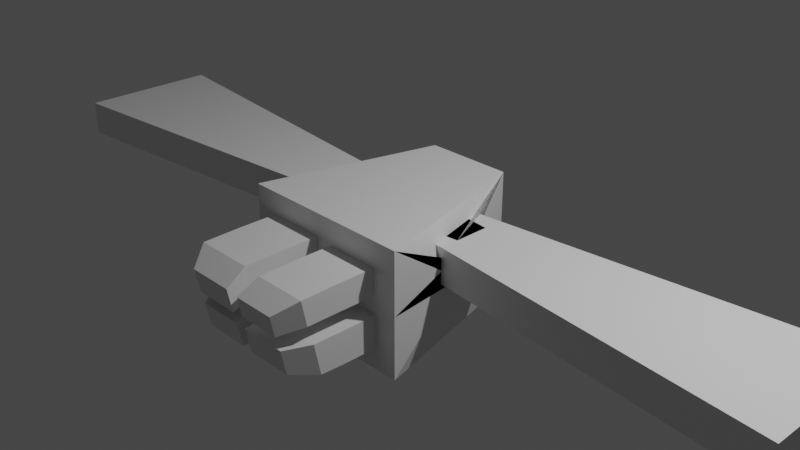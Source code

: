 # Source: MOD_AVION.blend  (saved by Blender 3.3.6; exported with 4.5.12 LTS)
import bpy
from mathutils import Matrix  # noqa: F401  (used for matrix-valued properties, if any)

bpy.ops.wm.read_factory_settings(use_empty=True)
scene = bpy.context.scene
scene.name = 'Scene'

# ---- collections
col_collection = bpy.data.collections.new('Collection'); scene.collection.children.link(col_collection)

# ---- materials (node trees are filled in below, after node groups)
mat_material = bpy.data.materials.new('Material')
mat_material.alpha_threshold = 0.0
mat_material.use_transparent_shadow = False
mat_material.roughness = 0.5
mat_material.line_color = (0.0, 0.0, 0.0, 1.0)

# ---- material node trees
mat_material.use_nodes = True; mat_material.node_tree.nodes.clear()
_N = mat_material.node_tree.nodes; _L = mat_material.node_tree.links
n0 = _N.new('ShaderNodeOutputMaterial'); n0.name = 'Material Output'; n0.location = (300, 300)
n1 = _N.new('ShaderNodeBsdfPrincipled'); n1.name = 'Principled BSDF'; n1.location = (10, 300)
n1.distribution = 'GGX'
n1.subsurface_method = 'RANDOM_WALK_SKIN'
n1.inputs[3].default_value = 1.45
n1.inputs[27].default_value = (0.0, 0.0, 0.0, 1.0)
n1.inputs[28].default_value = 1.0
_L.new(n1.outputs[0], n0.inputs[0])
n0.is_active_output = True

# ---- world
world_world = bpy.data.worlds.new('World'); scene.world = world_world
world_world.use_nodes = True; world_world.node_tree.nodes.clear()
_N = world_world.node_tree.nodes; _L = world_world.node_tree.links
n0 = _N.new('ShaderNodeOutputWorld'); n0.name = 'World Output'; n0.location = (300, 300)
n1 = _N.new('ShaderNodeBackground'); n1.name = 'Background'; n1.location = (10, 300)
n1.inputs[0].default_value = (0.05088, 0.05088, 0.05088, 1.0)
_L.new(n1.outputs[0], n0.inputs[0])
n0.is_active_output = True
world_world.color = (0.05088, 0.05088, 0.05088)
world_world.use_sun_shadow = False
world_world.sun_shadow_jitter_overblur = 0.0

# ---- cameras
cam_camera = bpy.data.cameras.new('Camera')
cam_camera.clip_end = 100.0
cam_camera.ortho_scale = 7.314

# ---- lights
light_light = bpy.data.lights.new('Light', 'POINT')
light_light.transmission_factor = 0.0
light_light.energy = 1000.0
light_light.shadow_soft_size = 0.1
light_light.shadow_maximum_resolution = 0.006
light_light.use_absolute_resolution = True

# ---- meshes
me_cube = bpy.data.meshes.new('Cube')
me_cube.from_pydata([(1.0, -0.1939, -0.1939), (1.0, -0.1939, 0.1939), (1.0, 0.1939, -0.1939), (1.0, 0.1939, 0.1939), (-1.0, -0.1939, -0.1939), (-1.0, -0.1939, 0.1939), (-1.0, 0.1939, -0.1939), (-1.0, 0.1939, 0.1939), (-0.4964, 1.0, -1.0), (-0.8285, -1.0, -0.8285), (0.4964, 1.0, 0.3728), (0.4964, 1.0, -1.0), (-0.8285, -1.0, 0.2013), (0.8285, -1.0, 0.2013), (0.8285, -1.0, -0.8285), (-0.4964, 1.0, 0.3728), (4.648, -0.7833, 0.1939), (4.648, 0.7833, 0.1939), (-4.648, -0.7833, -0.1939), (-4.648, -0.7833, 0.1939), (4.648, 0.7833, -0.1939), (-4.648, 0.7833, -0.1939), (-4.648, 0.7833, 0.1939), (4.648, -0.7833, -0.1939), (-0.8285, -1.0, -0.3136), (0.8285, -1.0, -0.3136), (0.0, -1.0, 0.2013), (0.0, -1.0, -0.8285), (-1.0, -1.0, -0.3136), (-1.0, -1.0, 0.3728), (1.0, -1.0, -0.3136), (1.0, -1.0, -1.0), (0.0, -1.0, 0.3728), (0.0, -1.0, -1.0), (-1.0, -1.0, -1.0), (1.0, -1.0, 0.3728), (-0.0836, -1.0, -0.23), (-0.7449, -1.0, -0.23), (0.718, -1.0, -0.2031), (-0.08638, -1.0, -0.7422), (-0.0836, -1.0, 0.1178), (-0.7449, -1.0, 0.1178), (0.7509, -1.0, -0.7509), (-0.7422, -1.0, -0.7422), (0.718, -1.0, 0.09084), (0.1105, -1.0, -0.2031), (-0.7422, -1.0, -0.4), (0.1105, -1.0, 0.09084), (-0.8285, -1.0, 0.2013), (0.7509, -1.0, -0.3913), (-0.08638, -1.0, -0.4), (0.0, -1.0, 0.2013), (0.8285, -1.0, 0.2013), (0.07766, -1.0, -0.3913), (-0.8285, -1.0, -0.3136), (0.07766, -1.0, -0.7509), (-0.8285, -1.0, -0.8285), (0.8285, -1.0, -0.3136), (0.0, -1.0, -0.3136), (0.0, -1.0, -0.8285), (0.8285, -1.0, -0.8285), (-0.0836, -1.411, -0.23), (-0.7449, -1.411, -0.23), (-0.0836, -1.411, 0.1178), (-0.7449, -1.411, 0.1178), (0.718, -1.411, -0.2031), (0.1105, -1.411, -0.2031), (0.1105, -1.411, 0.09084), (0.718, -1.411, 0.09084), (-0.08638, -1.411, -0.4), (-0.7422, -1.411, -0.4), (-0.08638, -1.411, -0.7422), (-0.7422, -1.411, -0.7422), (0.7509, -1.411, -0.3913), (0.07766, -1.411, -0.3913), (0.07766, -1.411, -0.7509), (0.7509, -1.411, -0.7509), (-0.0836, -1.78, -0.2317), (-0.7449, -1.78, -0.2317), (-0.0836, -1.85, 0.1089), (-0.7449, -1.85, 0.1089), (0.718, -1.785, -0.2053), (0.1105, -1.785, -0.2053), (0.1105, -1.844, 0.08258), (0.718, -1.844, 0.08258), (-0.08638, -1.746, -0.3982), (-0.7422, -1.746, -0.3982), (-0.08638, -1.677, -0.7334), (-0.7422, -1.677, -0.7334), (0.7509, -1.748, -0.3897), (0.07766, -1.748, -0.3897), (0.07766, -1.675, -0.7419), (0.7509, -1.675, -0.7419), (-0.06575, -2.026, -0.3004), (-0.5859, -2.026, -0.3004), (-0.06575, -2.081, -0.03246), (-0.5859, -2.081, -0.03246), (0.5648, -2.03, -0.2797), (0.08692, -2.03, -0.2797), (0.08692, -2.077, -0.0532), (0.5648, -2.077, -0.0532), (-0.06794, -1.999, -0.4314), (-0.5837, -1.999, -0.4314), (-0.06794, -1.945, -0.695), (-0.5837, -1.945, -0.695), (0.5906, -2.0, -0.4246), (0.06109, -2.0, -0.4246), (0.06109, -1.943, -0.7017), (0.5906, -1.943, -0.7017)], [], [(10, 15, 29, 32, 35), (27, 14, 60, 59), (0, 2, 21, 18), (8, 11, 31, 33, 34), (3, 1, 19, 22), (8, 15, 10, 11), (7, 5, 8, 34), (0, 1, 11, 10), (6, 7, 34, 28, 29), (3, 2, 35, 30, 31), (5, 4, 15, 8), (2, 0, 10, 35), (4, 6, 29, 15), (1, 3, 31, 11), (17, 20, 23, 16), (19, 18, 21, 22), (2, 3, 22, 21), (1, 0, 18, 19), (6, 4, 23, 20), (4, 5, 16, 23), (7, 6, 20, 17), (5, 7, 17, 16), (25, 13, 52, 57), (9, 27, 59, 56), (12, 24, 54, 48), (24, 12, 29, 28), (25, 14, 31, 30), (12, 26, 32, 29), (14, 27, 33, 31), (9, 24, 28, 34), (13, 25, 30, 35), (26, 13, 35, 32), (27, 9, 34, 33), (46, 43, 72, 70), (40, 41, 64, 63), (53, 55, 75, 74), (38, 44, 68, 65), (14, 25, 57, 60), (13, 26, 51, 52), (24, 9, 56, 54), (26, 12, 48, 51), (36, 37, 54, 58), (40, 36, 58, 51), (37, 41, 48, 54), (41, 40, 51, 48), (38, 45, 58, 57), (45, 47, 51, 58), (44, 38, 57, 52), (47, 44, 52, 51), (46, 50, 58, 54), (50, 39, 59, 58), (43, 46, 54, 56), (39, 43, 56, 59), (53, 49, 57, 58), (55, 53, 58, 59), (49, 42, 60, 57), (42, 55, 59, 60), (71, 69, 85, 87), (61, 63, 79, 77), (69, 70, 86, 85), (75, 76, 92, 91), (44, 47, 67, 68), (42, 49, 73, 76), (43, 39, 71, 72), (55, 42, 76, 75), (37, 36, 61, 62), (45, 38, 65, 66), (36, 40, 63, 61), (50, 46, 70, 69), (47, 45, 66, 67), (49, 53, 74, 73), (41, 37, 62, 64), (39, 50, 69, 71), (84, 83, 99, 100), (92, 89, 105, 108), (81, 84, 100, 97), (90, 91, 107, 106), (64, 62, 78, 80), (70, 72, 88, 86), (63, 64, 80, 79), (72, 71, 87, 88), (66, 65, 81, 82), (73, 74, 90, 89), (67, 66, 82, 83), (74, 75, 91, 90), (65, 68, 84, 81), (76, 73, 89, 92), (68, 67, 83, 84), (62, 61, 77, 78), (93, 95, 96, 94), (103, 101, 102, 104), (108, 105, 106, 107), (97, 100, 99, 98), (78, 77, 93, 94), (91, 92, 108, 107), (85, 86, 102, 101), (77, 79, 95, 93), (87, 85, 101, 103), (80, 78, 94, 96), (86, 88, 104, 102), (79, 80, 96, 95), (88, 87, 103, 104), (82, 81, 97, 98), (89, 90, 106, 105), (83, 82, 98, 99)])
_uv = me_cube.uv_layers.new(name='UVMap')
_uv.uv.foreach_set('vector', [0.625, 0.5, 0.875, 0.5, 0.875, 0.75, 0.75, 0.75, 0.625, 0.75, 0.4062, 0.875, 0.4062, 0.7714, 0.4062, 0.7714, 0.4062, 0.875, 0.4758, 0.6492, 0.4758, 0.6008, 0.4758, 0.6008, 0.4758, 0.6492, 0.125, 0.5, 0.375, 0.5, 0.375, 0.75, 0.25, 0.75, 0.125, 0.75, 0.5242, 0.6008, 0.5242, 0.6492, 0.5242, 0.6492, 0.5242, 0.6008, 0.375, 0.25, 0.625, 0.25, 0.625, 0.5, 0.375, 0.5, 0.5242, 0.1492, 0.5242, 0.1008, 0.375, 0.25, 0.375, 0.0, 0.4758, 0.6492, 0.5242, 0.6492, 0.375, 0.5, 0.625, 0.5, 0.4758, 0.1492, 0.5242, 0.1492, 0.375, 0.0, 0.5, 0.0, 0.625, 0.0, 0.5242, 0.6008, 0.4758, 0.6008, 0.625, 0.75, 0.5, 0.75, 0.375, 0.75, 0.5242, 0.1008, 0.4758, 0.1008, 0.625, 0.25, 0.375, 0.25, 0.4758, 0.6008, 0.4758, 0.6492, 0.625, 0.5, 0.625, 0.75, 0.4758, 0.1008, 0.4758, 0.1492, 0.625, 0.0, 0.625, 0.25, 0.5242, 0.6492, 0.5242, 0.6008, 0.375, 0.75, 0.375, 0.5, 0.5242, 0.1492, 0.4758, 0.1492, 0.4758, 0.1008, 0.5242, 0.1008, 0.5242, 0.6492, 0.4758, 0.6492, 0.4758, 0.6008, 0.5242, 0.6008, 0.4758, 0.6008, 0.5242, 0.6008, 0.5242, 0.6008, 0.4758, 0.6008, 0.5242, 0.6492, 0.4758, 0.6492, 0.4758, 0.6492, 0.5242, 0.6492, 0.4758, 0.1492, 0.4758, 0.1008, 0.4758, 0.1008, 0.4758, 0.1492, 0.4758, 0.1008, 0.5242, 0.1008, 0.5242, 0.1008, 0.4758, 0.1008, 0.5242, 0.1492, 0.4758, 0.1492, 0.4758, 0.1492, 0.5242, 0.1492, 0.5242, 0.1008, 0.5242, 0.1492, 0.5242, 0.1492, 0.5242, 0.1008, 0.0, 0.0, 0.0, 0.0, 0.0, 0.0, 0.0, 0.0, 0.4062, 0.9786, 0.4062, 0.875, 0.4062, 0.875, 0.4062, 0.9786, 0.0, 0.0, 0.0, 0.0, 0.0, 0.0, 0.0, 0.0, 0.5, 0.9786, 0.5938, 0.9786, 0.625, 1.0, 0.5, 1.0, 0.5, 0.7714, 0.4062, 0.7714, 0.375, 0.75, 0.5, 0.75, 0.5938, 0.9786, 0.5938, 0.875, 0.625, 0.875, 0.625, 1.0, 0.4062, 0.7714, 0.4062, 0.875, 0.375, 0.875, 0.375, 0.75, 0.4062, 0.9786, 0.5, 0.9786, 0.5, 1.0, 0.375, 1.0, 0.5938, 0.7714, 0.5, 0.7714, 0.5, 0.75, 0.625, 0.75, 0.5938, 0.875, 0.5938, 0.7714, 0.625, 0.75, 0.625, 0.875, 0.4062, 0.875, 0.4062, 0.9786, 0.375, 1.0, 0.375, 0.875, 0.4843, 0.9678, 0.422, 0.9678, 0.422, 0.9678, 0.4843, 0.9678, 0.5786, 0.8854, 0.5786, 0.9681, 0.5786, 0.9681, 0.5786, 0.8854, 0.4859, 0.8653, 0.4204, 0.8653, 0.4204, 0.8653, 0.4859, 0.8653, 0.5201, 0.7852, 0.5737, 0.7852, 0.5737, 0.7852, 0.5201, 0.7852, 0.0, 0.0, 0.0, 0.0, 0.0, 0.0, 0.0, 0.0, 0.5938, 0.7714, 0.5938, 0.875, 0.5938, 0.875, 0.5938, 0.7714, 0.0, 0.0, 0.0, 0.0, 0.0, 0.0, 0.0, 0.0, 0.5938, 0.875, 0.5938, 0.9786, 0.5938, 0.9786, 0.5938, 0.875, 0.5152, 0.8854, 0.5152, 0.9681, 0.5, 0.9786, 0.5, 0.875, 0.5786, 0.8854, 0.5152, 0.8854, 0.5, 0.875, 0.5938, 0.875, 0.5152, 0.9681, 0.5786, 0.9681, 0.5938, 0.9786, 0.5, 0.9786, 0.5786, 0.9681, 0.5786, 0.8854, 0.5938, 0.875, 0.5938, 0.9786, 0.5201, 0.7852, 0.5201, 0.8612, 0.5, 0.875, 0.5, 0.7714, 0.5201, 0.8612, 0.5737, 0.8612, 0.5938, 0.875, 0.5, 0.875, 0.5737, 0.7852, 0.5201, 0.7852, 0.5, 0.7714, 0.5938, 0.7714, 0.5737, 0.8612, 0.5737, 0.7852, 0.5938, 0.7714, 0.5938, 0.875, 0.4843, 0.9678, 0.4843, 0.8858, 0.5, 0.875, 0.5, 0.9786, 0.4843, 0.8858, 0.422, 0.8858, 0.4062, 0.875, 0.5, 0.875, 0.422, 0.9678, 0.4843, 0.9678, 0.5, 0.9786, 0.4062, 0.9786, 0.422, 0.8858, 0.422, 0.9678, 0.4062, 0.9786, 0.4062, 0.875, 0.4859, 0.8653, 0.4859, 0.7811, 0.5, 0.7714, 0.5, 0.875, 0.4204, 0.8653, 0.4859, 0.8653, 0.5, 0.875, 0.4062, 0.875, 0.4859, 0.7811, 0.4204, 0.7811, 0.4062, 0.7714, 0.5, 0.7714, 0.4204, 0.7811, 0.4204, 0.8653, 0.4062, 0.875, 0.4062, 0.7714, 0.422, 0.8858, 0.4843, 0.8858, 0.4843, 0.8858, 0.422, 0.8858, 0.5152, 0.8854, 0.5786, 0.8854, 0.5786, 0.8854, 0.5152, 0.8854, 0.4843, 0.8858, 0.4843, 0.9678, 0.4843, 0.9678, 0.4843, 0.8858, 0.4204, 0.8653, 0.4204, 0.7811, 0.4204, 0.7811, 0.4204, 0.8653, 0.5737, 0.7852, 0.5737, 0.8612, 0.5737, 0.8612, 0.5737, 0.7852, 0.4204, 0.7811, 0.4859, 0.7811, 0.4859, 0.7811, 0.4204, 0.7811, 0.422, 0.9678, 0.422, 0.8858, 0.422, 0.8858, 0.422, 0.9678, 0.4204, 0.8653, 0.4204, 0.7811, 0.4204, 0.7811, 0.4204, 0.8653, 0.5152, 0.9681, 0.5152, 0.8854, 0.5152, 0.8854, 0.5152, 0.9681, 0.5201, 0.8612, 0.5201, 0.7852, 0.5201, 0.7852, 0.5201, 0.8612, 0.5152, 0.8854, 0.5786, 0.8854, 0.5786, 0.8854, 0.5152, 0.8854, 0.4843, 0.8858, 0.4843, 0.9678, 0.4843, 0.9678, 0.4843, 0.8858, 0.5737, 0.8612, 0.5201, 0.8612, 0.5201, 0.8612, 0.5737, 0.8612, 0.4859, 0.7811, 0.4859, 0.8653, 0.4859, 0.8653, 0.4859, 0.7811, 0.5786, 0.9681, 0.5152, 0.9681, 0.5152, 0.9681, 0.5786, 0.9681, 0.422, 0.8858, 0.4843, 0.8858, 0.4843, 0.8858, 0.422, 0.8858, 0.5737, 0.7852, 0.5737, 0.8612, 0.5737, 0.8612, 0.5737, 0.7852, 0.4204, 0.7811, 0.4859, 0.7811, 0.4859, 0.7811, 0.4204, 0.7811, 0.5201, 0.7852, 0.5737, 0.7852, 0.5737, 0.7852, 0.5201, 0.7852, 0.4859, 0.8653, 0.4204, 0.8653, 0.4204, 0.8653, 0.4859, 0.8653, 0.5786, 0.9681, 0.5152, 0.9681, 0.5152, 0.9681, 0.5786, 0.9681, 0.4843, 0.9678, 0.422, 0.9678, 0.422, 0.9678, 0.4843, 0.9678, 0.5786, 0.8854, 0.5786, 0.9681, 0.5786, 0.9681, 0.5786, 0.8854, 0.422, 0.9678, 0.422, 0.8858, 0.422, 0.8858, 0.422, 0.9678, 0.5201, 0.8612, 0.5201, 0.7852, 0.5201, 0.7852, 0.5201, 0.8612, 0.4859, 0.7811, 0.4859, 0.8653, 0.4859, 0.8653, 0.4859, 0.7811, 0.5737, 0.8612, 0.5201, 0.8612, 0.5201, 0.8612, 0.5737, 0.8612, 0.4859, 0.8653, 0.4204, 0.8653, 0.4204, 0.8653, 0.4859, 0.8653, 0.5201, 0.7852, 0.5737, 0.7852, 0.5737, 0.7852, 0.5201, 0.7852, 0.4204, 0.7811, 0.4859, 0.7811, 0.4859, 0.7811, 0.4204, 0.7811, 0.5737, 0.7852, 0.5737, 0.8612, 0.5737, 0.8612, 0.5737, 0.7852, 0.5152, 0.9681, 0.5152, 0.8854, 0.5152, 0.8854, 0.5152, 0.9681, 0.5152, 0.8854, 0.5786, 0.8854, 0.5786, 0.9681, 0.5152, 0.9681, 0.422, 0.8858, 0.4843, 0.8858, 0.4843, 0.9678, 0.422, 0.9678, 0.4204, 0.7811, 0.4859, 0.7811, 0.4859, 0.8653, 0.4204, 0.8653, 0.5201, 0.7852, 0.5737, 0.7852, 0.5737, 0.8612, 0.5201, 0.8612, 0.5152, 0.9681, 0.5152, 0.8854, 0.5152, 0.8854, 0.5152, 0.9681, 0.4204, 0.8653, 0.4204, 0.7811, 0.4204, 0.7811, 0.4204, 0.8653, 0.4843, 0.8858, 0.4843, 0.9678, 0.4843, 0.9678, 0.4843, 0.8858, 0.5152, 0.8854, 0.5786, 0.8854, 0.5786, 0.8854, 0.5152, 0.8854, 0.422, 0.8858, 0.4843, 0.8858, 0.4843, 0.8858, 0.422, 0.8858, 0.5786, 0.9681, 0.5152, 0.9681, 0.5152, 0.9681, 0.5786, 0.9681, 0.4843, 0.9678, 0.422, 0.9678, 0.422, 0.9678, 0.4843, 0.9678, 0.5786, 0.8854, 0.5786, 0.9681, 0.5786, 0.9681, 0.5786, 0.8854, 0.422, 0.9678, 0.422, 0.8858, 0.422, 0.8858, 0.422, 0.9678, 0.5201, 0.8612, 0.5201, 0.7852, 0.5201, 0.7852, 0.5201, 0.8612, 0.4859, 0.7811, 0.4859, 0.8653, 0.4859, 0.8653, 0.4859, 0.7811, 0.5737, 0.8612, 0.5201, 0.8612, 0.5201, 0.8612, 0.5737, 0.8612])
me_cube.materials.append(mat_material)
me_cube.use_mirror_vertex_groups = False
me_cube.update()

# ---- objects
ob_avion = bpy.data.objects.new('AVION', me_cube)
ob_light = bpy.data.objects.new('Light', light_light)
ob_camera = bpy.data.objects.new('Camera', cam_camera)

# ---- transforms, parenting, visibility, modifiers, constraints
ob_avion.location = (0.0, 0.0, 0.0)
ob_avion.lock_rotations_4d = False
ob_avion.empty_display_type = 'ARROWS'
ob_avion.lineart.crease_threshold = 0.0
ob_light.location = (4.076, 1.005, 5.904)
ob_light.rotation_euler = (0.6503, 0.05522, 1.866)
ob_light.lock_rotations_4d = False
ob_light.empty_display_type = 'ARROWS'
ob_light.color = (0.0, 0.0, 0.0, 0.0)
ob_light.lineart.crease_threshold = 0.0
ob_camera.location = (7.359, -6.926, 4.958)
ob_camera.rotation_euler = (1.109, 0.0, 0.8149)
ob_camera.lock_rotations_4d = False
ob_camera.empty_display_type = 'ARROWS'
ob_camera.color = (0.0, 0.0, 0.0, 0.0)
ob_camera.display_type = 'WIRE'
ob_camera.lineart.crease_threshold = 0.0

# ---- collection membership
col_collection.objects.link(ob_avion)
col_collection.objects.link(ob_light)
col_collection.objects.link(ob_camera)

# ---- scene / render settings (as saved in the file)
scene.camera = ob_camera
scene.frame_start = 1; scene.frame_end = 250; scene.frame_set(1)
scene.render.engine = 'BLENDER_EEVEE_NEXT'
scene.cycles.sampling_pattern = 'TABULATED_SOBOL'
scene.cycles.use_light_tree = False
scene.view_settings.view_transform = 'Filmic'
bpy.context.view_layer.update()
